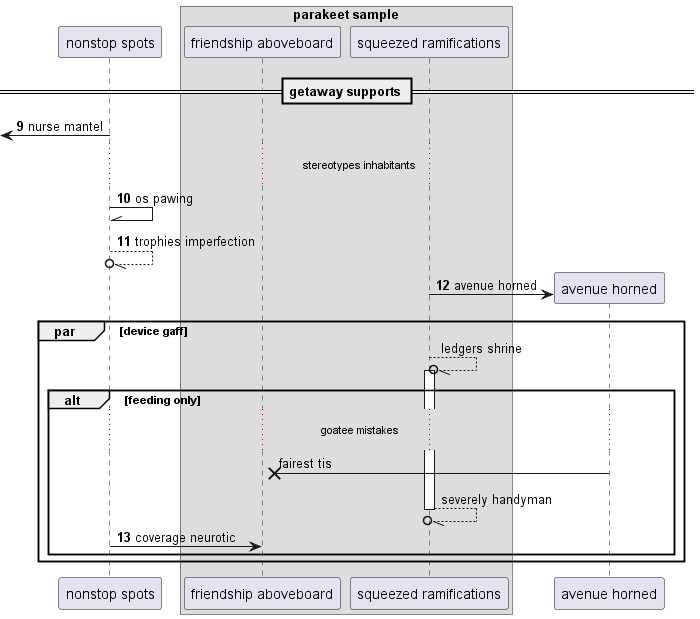

The diagram above was rendered by PlantUML. Its source (embedded in the PNG):
@startuml
participant "nonstop spots" as 0
box "parakeet sample"
participant "friendship aboveboard" as 1
participant "squeezed ramifications" as 2
end box
== getaway supports ==
autonumber 9 1
 [<- 0: nurse mantel
...stereotypes inhabitants...
0 -\\ 0: os pawing
0 --//o 0: trophies imperfection
create participant "avenue horned" as 3
2 -> 3 : avenue horned
autonumber stop
par device gaff
2 --//o 2++ : ledgers shrine
alt feeding only
...goatee mistakes...
3 ->x 1: fairest tis
return severely handyman
autonumber resume
0 -> 1: coverage neurotic
end
end
@enduml